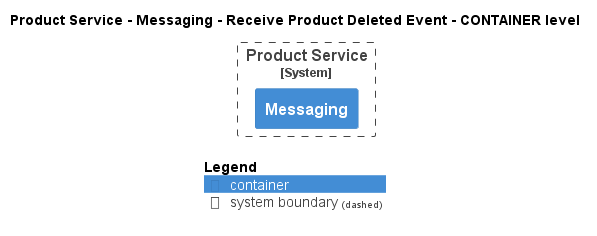

The diagram above was rendered by PlantUML. Its source (embedded in the PNG):
@startuml
!pragma layout smetana
!include ..\..\..\..\..\..\.c4s\C4_Container.puml

AddElementTag("state:new", $bgColor=green, $fontColor=#ffffff, $borderColor=green, $shadowing="False")
AddElementTag("state:changed", $bgColor=orange, $fontColor=#ffffff, $borderColor=orange, $shadowing="False")
AddElementTag("state:removed", $bgColor=red, $fontColor=#ffffff, $borderColor=red, $shadowing="False")

AddRelTag("state:new", $textColor=green, $lineColor=green)
AddRelTag("state:changed", $textColor=orange, $lineColor=orange)
AddRelTag("state:removed", $textColor=red, $lineColor=red)

SHOW_PERSON_PORTRAIT()
LAYOUT_TOP_DOWN()

skinparam linetype polyline

title Product Service - Messaging - Receive Product Deleted Event - CONTAINER level


System_Boundary(ECommercePlatform.SoftwareSystems.ProductService, "Product Service") {
    Container(ECommercePlatform.SoftwareSystems.ProductService.Containers.Messaging, "Messaging", "", "")
}



SHOW_LEGEND()
@enduml